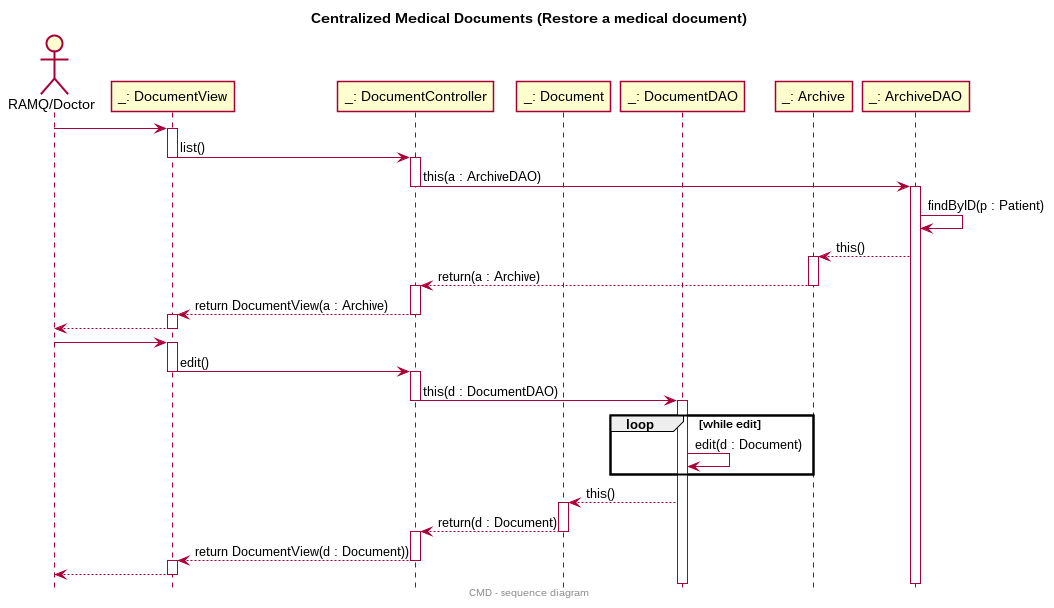

The diagram above was rendered by PlantUML. Its source (embedded in the PNG):
@startuml
skinparam monochrome  false
skinparam shadowing   false
hide footbox
hide empty members
title Centralized Medical Documents (Restore a medical document)
center footer CMD - sequence diagram

actor "RAMQ/Doctor" as R
participant "_: DocumentView" as DV
participant "_: DocumentController" as DC
participant "_: Document" as DO
participant "_: DocumentDAO" as DD
participant "_: Archive" as A
participant "_: ArchiveDAO" as AD


R -> DV
activate DV
DV -> DC: list()
deactivate DV
activate DC
DC -> AD: this(a : ArchiveDAO)
deactivate DC

activate AD
AD -> AD:findByID(p : Patient)


AD --> A:this()
activate A
A --> DC:return(a : Archive)
deactivate A

activate DC
DC --> DV: return DocumentView(a : Archive)
deactivate DC

activate DV
DV --> R
deactivate DV

R -> DV
activate DV
DV -> DC:edit()
deactivate DV

activate DC
DC -> DD :this(d : DocumentDAO)
deactivate DC

activate DD
loop while edit
    DD -> DD : edit(d : Document)
end

DD --> DO:this()
activate DO
DO --> DC: return(d : Document)
deactivate DO
activate DC

DC --> DV: return DocumentView(d : Document))
deactivate DC
activate DV


DV --> R
deactivate DV

@enduml